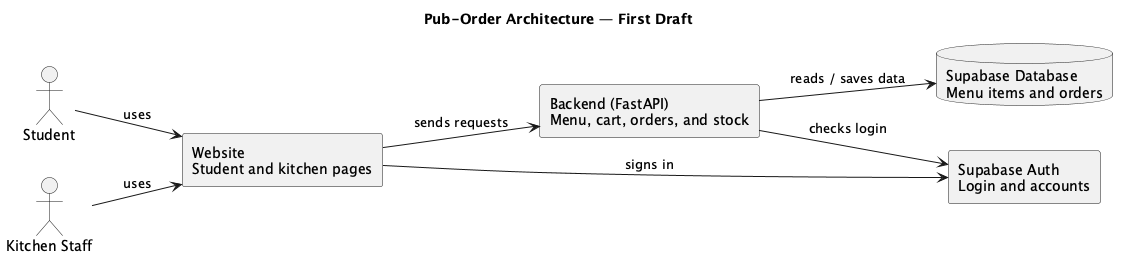

The diagram above was rendered by PlantUML. Its source (embedded in the PNG):
@startuml
title Pub-Order Architecture — First Draft
left to right direction
skinparam monochrome true
skinparam shadowing false
skinparam componentStyle rectangle
skinparam defaultFontName SansSerif
actor Student
actor "Kitchen Staff" as Staff
component "Website\nStudent and kitchen pages" as Website
component "Backend (FastAPI)\nMenu, cart, orders, and stock" as Backend
component "Supabase Auth\nLogin and accounts" as Auth
database "Supabase Database\nMenu items and orders" as DB
Student --> Website : uses
Staff --> Website : uses
Website --> Backend : sends requests
Website --> Auth : signs in
Backend --> Auth : checks login
Backend --> DB : reads / saves data
@enduml